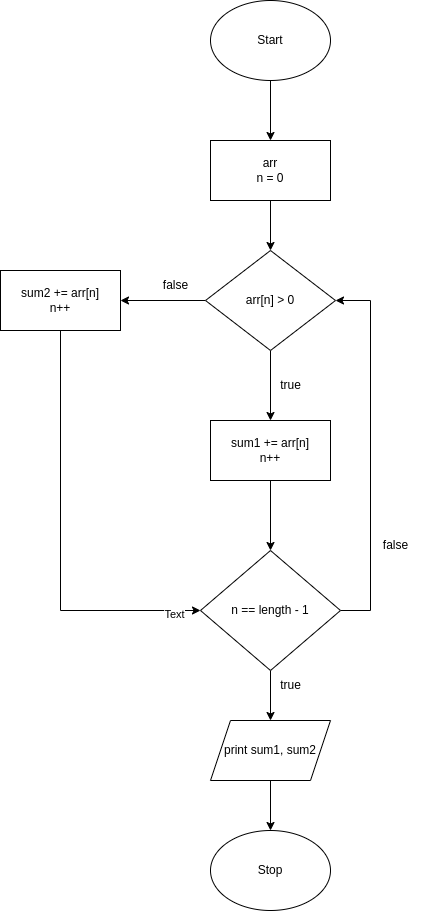

The diagram above was exported from draw.io. Its source (the exported page's mxGraphModel, read from the mxfile embedded in the PNG):
<mxGraphModel dx="1112" dy="392" grid="1" gridSize="10" guides="1" tooltips="1" connect="1" arrows="1" fold="1" page="1" pageScale="1" pageWidth="827" pageHeight="1169" math="0" shadow="0">
  <root>
    <mxCell id="WIyWlLk6GJQsqaUBKTNV-0" />
    <mxCell id="WIyWlLk6GJQsqaUBKTNV-1" parent="WIyWlLk6GJQsqaUBKTNV-0" />
    <mxCell id="9l_BcIjIiyhfVXEjCzPR-2" value="" style="edgeStyle=orthogonalEdgeStyle;rounded=0;orthogonalLoop=1;jettySize=auto;html=1;" edge="1" parent="WIyWlLk6GJQsqaUBKTNV-1" source="9l_BcIjIiyhfVXEjCzPR-0" target="9l_BcIjIiyhfVXEjCzPR-1">
      <mxGeometry relative="1" as="geometry" />
    </mxCell>
    <mxCell id="9l_BcIjIiyhfVXEjCzPR-0" value="Start" style="ellipse;whiteSpace=wrap;html=1;" vertex="1" parent="WIyWlLk6GJQsqaUBKTNV-1">
      <mxGeometry x="350" y="90" width="120" height="80" as="geometry" />
    </mxCell>
    <mxCell id="9l_BcIjIiyhfVXEjCzPR-4" value="" style="edgeStyle=orthogonalEdgeStyle;rounded=0;orthogonalLoop=1;jettySize=auto;html=1;" edge="1" parent="WIyWlLk6GJQsqaUBKTNV-1" source="9l_BcIjIiyhfVXEjCzPR-1" target="9l_BcIjIiyhfVXEjCzPR-3">
      <mxGeometry relative="1" as="geometry" />
    </mxCell>
    <mxCell id="9l_BcIjIiyhfVXEjCzPR-1" value="arr&lt;br&gt;n = 0" style="whiteSpace=wrap;html=1;" vertex="1" parent="WIyWlLk6GJQsqaUBKTNV-1">
      <mxGeometry x="350" y="230" width="120" height="60" as="geometry" />
    </mxCell>
    <mxCell id="9l_BcIjIiyhfVXEjCzPR-6" value="" style="edgeStyle=orthogonalEdgeStyle;rounded=0;orthogonalLoop=1;jettySize=auto;html=1;" edge="1" parent="WIyWlLk6GJQsqaUBKTNV-1" source="9l_BcIjIiyhfVXEjCzPR-3" target="9l_BcIjIiyhfVXEjCzPR-5">
      <mxGeometry relative="1" as="geometry" />
    </mxCell>
    <mxCell id="9l_BcIjIiyhfVXEjCzPR-11" value="" style="edgeStyle=orthogonalEdgeStyle;rounded=0;orthogonalLoop=1;jettySize=auto;html=1;" edge="1" parent="WIyWlLk6GJQsqaUBKTNV-1" source="9l_BcIjIiyhfVXEjCzPR-3" target="9l_BcIjIiyhfVXEjCzPR-10">
      <mxGeometry relative="1" as="geometry" />
    </mxCell>
    <mxCell id="9l_BcIjIiyhfVXEjCzPR-3" value="arr[n] &amp;gt; 0" style="rhombus;whiteSpace=wrap;html=1;" vertex="1" parent="WIyWlLk6GJQsqaUBKTNV-1">
      <mxGeometry x="345" y="340" width="130" height="100" as="geometry" />
    </mxCell>
    <mxCell id="9l_BcIjIiyhfVXEjCzPR-16" value="" style="edgeStyle=orthogonalEdgeStyle;rounded=0;orthogonalLoop=1;jettySize=auto;html=1;" edge="1" parent="WIyWlLk6GJQsqaUBKTNV-1" source="9l_BcIjIiyhfVXEjCzPR-5" target="9l_BcIjIiyhfVXEjCzPR-15">
      <mxGeometry relative="1" as="geometry" />
    </mxCell>
    <mxCell id="9l_BcIjIiyhfVXEjCzPR-5" value="sum1 += arr[n]&lt;br&gt;n++" style="whiteSpace=wrap;html=1;" vertex="1" parent="WIyWlLk6GJQsqaUBKTNV-1">
      <mxGeometry x="350" y="510" width="120" height="60" as="geometry" />
    </mxCell>
    <mxCell id="9l_BcIjIiyhfVXEjCzPR-7" value="true" style="text;html=1;align=center;verticalAlign=middle;resizable=0;points=[];autosize=1;strokeColor=none;fillColor=none;" vertex="1" parent="WIyWlLk6GJQsqaUBKTNV-1">
      <mxGeometry x="410" y="460" width="40" height="30" as="geometry" />
    </mxCell>
    <mxCell id="9l_BcIjIiyhfVXEjCzPR-17" style="edgeStyle=orthogonalEdgeStyle;rounded=0;orthogonalLoop=1;jettySize=auto;html=1;entryX=0;entryY=0.5;entryDx=0;entryDy=0;" edge="1" parent="WIyWlLk6GJQsqaUBKTNV-1" source="9l_BcIjIiyhfVXEjCzPR-10" target="9l_BcIjIiyhfVXEjCzPR-15">
      <mxGeometry relative="1" as="geometry">
        <Array as="points">
          <mxPoint x="200" y="700" />
        </Array>
      </mxGeometry>
    </mxCell>
    <mxCell id="9l_BcIjIiyhfVXEjCzPR-26" value="Text" style="edgeLabel;html=1;align=center;verticalAlign=middle;resizable=0;points=[];" vertex="1" connectable="0" parent="9l_BcIjIiyhfVXEjCzPR-17">
      <mxGeometry x="0.8714" y="-3" relative="1" as="geometry">
        <mxPoint as="offset" />
      </mxGeometry>
    </mxCell>
    <mxCell id="9l_BcIjIiyhfVXEjCzPR-10" value="sum2 += arr[n]&lt;br&gt;n++" style="whiteSpace=wrap;html=1;" vertex="1" parent="WIyWlLk6GJQsqaUBKTNV-1">
      <mxGeometry x="140" y="360" width="120" height="60" as="geometry" />
    </mxCell>
    <mxCell id="9l_BcIjIiyhfVXEjCzPR-14" value="false" style="text;html=1;align=center;verticalAlign=middle;resizable=0;points=[];autosize=1;strokeColor=none;fillColor=none;" vertex="1" parent="WIyWlLk6GJQsqaUBKTNV-1">
      <mxGeometry x="290" y="360" width="50" height="30" as="geometry" />
    </mxCell>
    <mxCell id="9l_BcIjIiyhfVXEjCzPR-21" style="edgeStyle=orthogonalEdgeStyle;rounded=0;orthogonalLoop=1;jettySize=auto;html=1;entryX=1;entryY=0.5;entryDx=0;entryDy=0;" edge="1" parent="WIyWlLk6GJQsqaUBKTNV-1" source="9l_BcIjIiyhfVXEjCzPR-15" target="9l_BcIjIiyhfVXEjCzPR-3">
      <mxGeometry relative="1" as="geometry">
        <Array as="points">
          <mxPoint x="510" y="700" />
          <mxPoint x="510" y="390" />
        </Array>
      </mxGeometry>
    </mxCell>
    <mxCell id="9l_BcIjIiyhfVXEjCzPR-24" value="" style="edgeStyle=orthogonalEdgeStyle;rounded=0;orthogonalLoop=1;jettySize=auto;html=1;" edge="1" parent="WIyWlLk6GJQsqaUBKTNV-1" source="9l_BcIjIiyhfVXEjCzPR-15" target="9l_BcIjIiyhfVXEjCzPR-23">
      <mxGeometry relative="1" as="geometry" />
    </mxCell>
    <mxCell id="9l_BcIjIiyhfVXEjCzPR-15" value="n == length - 1" style="rhombus;whiteSpace=wrap;html=1;" vertex="1" parent="WIyWlLk6GJQsqaUBKTNV-1">
      <mxGeometry x="340" y="640" width="140" height="120" as="geometry" />
    </mxCell>
    <mxCell id="9l_BcIjIiyhfVXEjCzPR-18" value="Stop" style="ellipse;whiteSpace=wrap;html=1;" vertex="1" parent="WIyWlLk6GJQsqaUBKTNV-1">
      <mxGeometry x="350" y="920" width="120" height="80" as="geometry" />
    </mxCell>
    <mxCell id="9l_BcIjIiyhfVXEjCzPR-20" value="true" style="text;html=1;align=center;verticalAlign=middle;resizable=0;points=[];autosize=1;strokeColor=none;fillColor=none;" vertex="1" parent="WIyWlLk6GJQsqaUBKTNV-1">
      <mxGeometry x="410" y="760" width="40" height="30" as="geometry" />
    </mxCell>
    <mxCell id="9l_BcIjIiyhfVXEjCzPR-22" value="false" style="text;html=1;align=center;verticalAlign=middle;resizable=0;points=[];autosize=1;strokeColor=none;fillColor=none;" vertex="1" parent="WIyWlLk6GJQsqaUBKTNV-1">
      <mxGeometry x="510" y="620" width="50" height="30" as="geometry" />
    </mxCell>
    <mxCell id="9l_BcIjIiyhfVXEjCzPR-25" value="" style="edgeStyle=orthogonalEdgeStyle;rounded=0;orthogonalLoop=1;jettySize=auto;html=1;" edge="1" parent="WIyWlLk6GJQsqaUBKTNV-1" source="9l_BcIjIiyhfVXEjCzPR-23" target="9l_BcIjIiyhfVXEjCzPR-18">
      <mxGeometry relative="1" as="geometry" />
    </mxCell>
    <mxCell id="9l_BcIjIiyhfVXEjCzPR-23" value="print sum1, sum2" style="shape=parallelogram;perimeter=parallelogramPerimeter;whiteSpace=wrap;html=1;fixedSize=1;" vertex="1" parent="WIyWlLk6GJQsqaUBKTNV-1">
      <mxGeometry x="350" y="810" width="120" height="60" as="geometry" />
    </mxCell>
  </root>
</mxGraphModel>